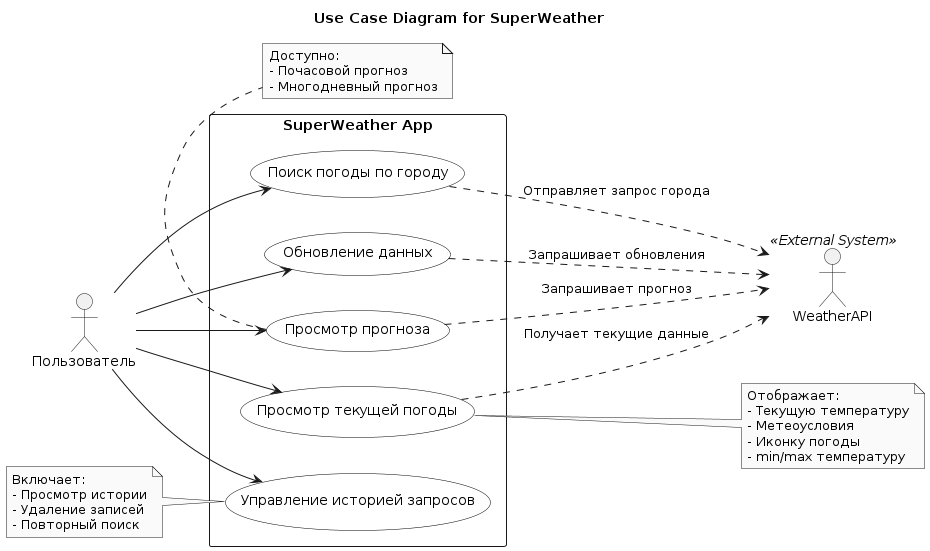

The diagram above was rendered by PlantUML. Its source (embedded in the PNG):
@startuml
left to right direction
skinparam monochrome true
skinparam usecase {
  BackgroundColor White
  BorderColor Black
}

title Use Case Diagram for SuperWeather

actor Пользователь as user
actor WeatherAPI as api <<External System>>

rectangle "SuperWeather App" {
  usecase "Просмотр текущей погоды" as uc1
  usecase "Поиск погоды по городу" as uc2
  usecase "Просмотр прогноза" as uc3
  usecase "Управление историей запросов" as uc4
  usecase "Обновление данных" as uc5
  
  user --> uc1
  user --> uc2
  user --> uc3
  user --> uc4
  user --> uc5
  
  uc1 .-> api : Получает текущие данные
  uc2 .-> api : Отправляет запрос города
  uc3 .-> api : Запрашивает прогноз
  uc5 .-> api : Запрашивает обновления
}

note right of uc1
  Отображает:
  - Текущую температуру
  - Метеоусловия
  - Иконку погоды
  - min/max температуру
end note

note left of uc4
  Включает:
  - Просмотр истории
  - Удаление записей
  - Повторный поиск
end note

note bottom of uc3
  Доступно:
  - Почасовой прогноз
  - Многодневный прогноз
end note
@enduml